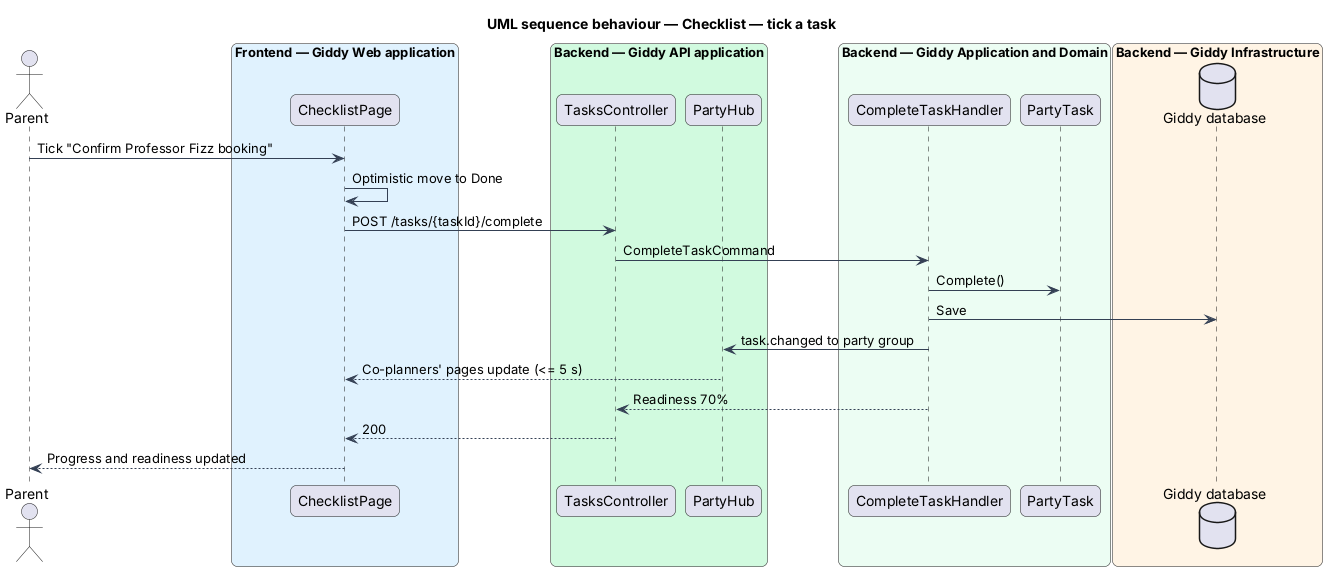

The diagram above was rendered by PlantUML. Its source (embedded in the PNG):
@startuml
title UML sequence behaviour — Checklist — tick a task
skinparam backgroundColor #FFFFFF
skinparam shadowing false
skinparam roundcorner 12
skinparam defaultFontName Arial
skinparam ArrowColor #344054
skinparam rectangle {
  BorderColor #344054
  FontColor #101828
}
skinparam package {
  BorderColor #667085
  FontColor #101828
  BackgroundColor #F9FAFB
}
actor "Parent" as actor
box "Frontend — Giddy Web application" #E0F2FE
  participant "ChecklistPage" as page
end box
box "Backend — Giddy API application" #D1FADF
  participant "TasksController" as ctrl
  participant "PartyHub" as hub
end box
box "Backend — Giddy Application and Domain" #ECFDF3
  participant "CompleteTaskHandler" as h
  participant "PartyTask" as ent
end box
box "Backend — Giddy Infrastructure" #FFF4E5
  database "Giddy database" as db
end box
actor -> page : Tick "Confirm Professor Fizz booking"
page -> page : Optimistic move to Done
page -> ctrl : POST /tasks/{taskId}/complete
ctrl -> h : CompleteTaskCommand
h -> ent : Complete()
h -> db : Save
h -> hub : task.changed to party group
hub --> page : Co-planners' pages update (<= 5 s)
h --> ctrl : Readiness 70%
ctrl --> page : 200
page --> actor : Progress and readiness updated
@enduml